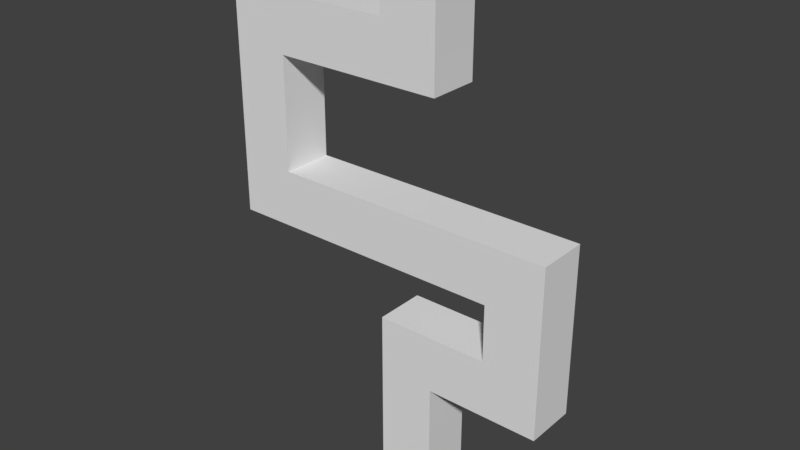 # Source: box_snake_platform_stepwise.blend  (saved by Blender 2.79.0; exported with 4.5.12 LTS)
import bpy
from mathutils import Matrix  # noqa: F401  (used for matrix-valued properties, if any)

bpy.ops.wm.read_factory_settings(use_empty=True)
scene = bpy.context.scene
scene.name = 'Scene'

# ---- collections
col_collection_1 = bpy.data.collections.new('Collection 1'); scene.collection.children.link(col_collection_1)

# ---- world
world_world = bpy.data.worlds.new('World'); scene.world = world_world
world_world.color = (0.05088, 0.05088, 0.05088)
world_world.use_sun_shadow = False
world_world.sun_shadow_jitter_overblur = 0.0
world_world.cycles.sampling_method = 'MANUAL'

# ---- meshes
me_grid = bpy.data.meshes.new('Grid')
me_grid.from_pydata([(-0.1111, 0.1, 1.0), (0.1111, 0.1, 1.0), (-0.7778, 0.1, 0.7778), (-0.5556, 0.1, 0.7778), (-0.3333, 0.1, 0.7778), (-0.1111, 0.1, 0.7778), (0.1111, 0.1, 0.7778), (-0.7778, 0.1, 0.5556), (-0.5556, 0.1, 0.5556), (-0.3333, 0.1, 0.5556), (-0.1111, 0.1, 0.5556), (0.1111, 0.1, 0.5556), (-0.7778, 0.1, 0.3333), (-0.5556, 0.1, 0.3333), (-0.7778, 0.1, 0.1111), (-0.5556, 0.1, 0.1111), (-0.3333, 0.1, 0.1111), (-0.1111, 0.1, 0.1111), (0.1111, 0.1, 0.1111), (0.3333, 0.1, 0.1111), (0.5556, 0.1, 0.1111), (-0.7778, 0.1, -0.1111), (-0.5556, 0.1, -0.1111), (-0.3333, 0.1, -0.1111), (-0.1111, 0.1, -0.1111), (0.1111, 0.1, -0.1111), (0.3333, 0.1, -0.1111), (0.5556, 0.1, -0.1111), (-0.1111, 0.1, -0.3333), (0.1111, 0.1, -0.3333), (0.3333, 0.1, -0.3333), (0.5556, 0.1, -0.3333), (-0.1111, 0.1, -0.5556), (0.1111, 0.1, -0.5556), (0.3333, 0.1, -0.5556), (0.5556, 0.1, -0.5556), (-0.1111, 0.1, -0.7778), (0.1111, 0.1, -0.7778), (-0.1111, 0.1, -1.0), (0.1111, 0.1, -1.0), (-0.5556, -0.1, 0.7778), (-0.7778, -0.1, 0.7778), (-0.3333, -0.1, 0.7778), (-0.1111, -0.1, 1.0), (-0.1111, -0.1, 0.7778), (0.1111, -0.1, 1.0), (0.1111, -0.1, 0.7778), (-0.7778, -0.1, 0.5556), (-0.3333, -0.1, 0.5556), (-0.5556, -0.1, 0.5556), (-0.1111, -0.1, 0.5556), (0.1111, -0.1, 0.5556), (-0.7778, -0.1, 0.3333), (-0.5556, -0.1, 0.3333), (-0.7778, -0.1, 0.1111), (-0.5556, -0.1, 0.1111), (-0.3333, -0.1, 0.1111), (-0.1111, -0.1, 0.1111), (0.1111, -0.1, 0.1111), (0.3333, -0.1, 0.1111), (0.5556, -0.1, 0.1111), (-0.7778, -0.1, -0.1111), (-0.5556, -0.1, -0.1111), (-0.3333, -0.1, -0.1111), (-0.1111, -0.1, -0.1111), (0.1111, -0.1, -0.1111), (0.3333, -0.1, -0.1111), (0.5556, -0.1, -0.1111), (0.1111, -0.1, -0.3333), (-0.1111, -0.1, -0.3333), (0.3333, -0.1, -0.3333), (0.5556, -0.1, -0.3333), (-0.1111, -0.1, -0.5556), (0.3333, -0.1, -0.5556), (0.1111, -0.1, -0.5556), (0.5556, -0.1, -0.5556), (-0.1111, -0.1, -0.7778), (0.1111, -0.1, -0.7778), (-0.1111, -0.1, -1.0), (0.1111, -0.1, -1.0)], [], [(34, 35, 75, 73, 74, 33), (5, 44, 43, 0), (30, 70, 66, 26), (8, 49, 53, 55, 15, 13), (6, 1, 45, 46, 51, 11), (40, 41, 47, 52, 54, 61, 62, 63, 64, 65, 66, 70, 68, 69, 72, 76, 78, 79, 77, 74, 73, 75, 71, 67, 60, 59, 58, 57, 56, 55, 53, 49, 48, 50, 51, 46, 45, 43, 44, 42), (3, 4, 5, 0, 1, 6, 11, 10, 9, 8, 13, 15, 16, 17, 18, 19, 20, 27, 31, 35, 34, 33, 37, 39, 38, 36, 32, 28, 29, 30, 26, 25, 24, 23, 22, 21, 14, 12, 7, 2), (39, 79, 78, 38), (29, 28, 69, 68, 70, 30), (0, 43, 45, 1), (23, 24, 25, 26, 66, 65, 64, 63, 62, 61, 21, 22), (3, 2, 41, 40, 42, 44, 5, 4), (27, 20, 60, 67, 71, 75, 35, 31), (11, 51, 50, 48, 49, 8, 9, 10), (21, 61, 54, 52, 47, 41, 2, 7, 12, 14), (38, 78, 76, 72, 69, 28, 32, 36), (37, 33, 74, 77, 79, 39), (19, 18, 17, 16, 15, 55, 56, 57, 58, 59, 60, 20)])
me_grid.use_remesh_preserve_volume = False
me_grid.use_remesh_preserve_attributes = False
me_grid.use_mirror_vertex_groups = False
me_grid.update()

# ---- objects
ob_grid = bpy.data.objects.new('Grid', me_grid)

# ---- transforms, parenting, visibility, modifiers, constraints
ob_grid.location = (0.0, 0.0, 0.0)
ob_grid.lineart.crease_threshold = 0.0

# ---- collection membership
col_collection_1.objects.link(ob_grid)

# ---- scene / render settings (as saved in the file)
scene.frame_start = 1; scene.frame_end = 250; scene.frame_set(1)
scene.render.engine = 'BLENDER_EEVEE_NEXT'
scene.render.resolution_percentage = 50
scene.render.dither_intensity = 0.0
scene.cycles.use_denoising = False
scene.cycles.samples = 128
scene.cycles.sampling_pattern = 'TABULATED_SOBOL'
scene.cycles.use_adaptive_sampling = False
scene.cycles.use_light_tree = False
scene.cycles.blur_glossy = 0.0
scene.cycles.sample_clamp_indirect = 0.0
scene.view_settings.view_transform = 'Standard'
bpy.context.view_layer.update()

# ---- added for rendering (the .blend has no active camera and no usable light): camera, sun
cam_auto = bpy.data.cameras.new('AutoCamera')
cam_auto.lens = 50.0
cam_auto.sensor_width = 36.0
cam_auto.clip_end = 1000.0
ob_auto_camera = bpy.data.objects.new('AutoCamera', cam_auto)
scene.collection.objects.link(ob_auto_camera)
ob_auto_camera.location = (2.12054, -2.67798, 1.78532)
ob_auto_camera.rotation_euler = (1.09748, -7.21219e-08, 0.694738)
scene.camera = ob_auto_camera
light_auto_sun = bpy.data.lights.new('AutoSun', 'SUN')
light_auto_sun.energy = 3.0
light_auto_sun.angle = 0.0523599
ob_auto_sun = bpy.data.objects.new('AutoSun', light_auto_sun)
scene.collection.objects.link(ob_auto_sun)
ob_auto_sun.rotation_euler = (0.872665, 0.174533, 0.523599)
bpy.context.view_layer.update()
